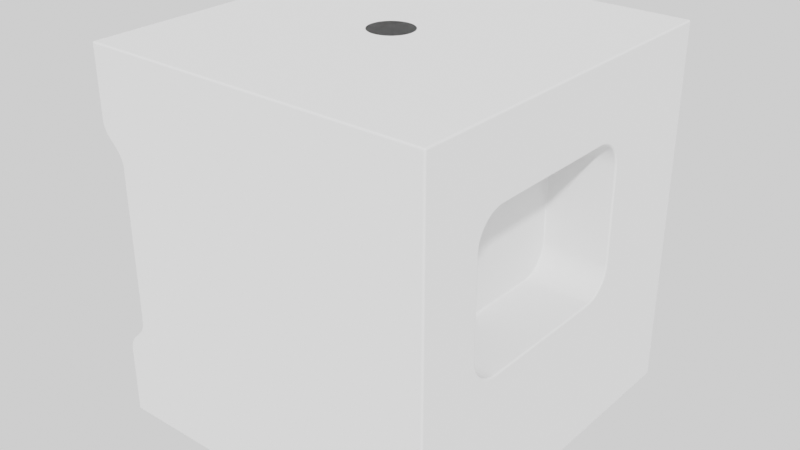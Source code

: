 # Source: second_bevel.blend  (saved by Blender 3.6.11; exported with 4.5.12 LTS)
import bpy
from mathutils import Matrix  # noqa: F401  (used for matrix-valued properties, if any)

bpy.ops.wm.read_factory_settings(use_empty=True)
scene = bpy.context.scene
scene.name = 'Scene'

# ---- collections
col_bool_objects = bpy.data.collections.new('Bool_Objects'); scene.collection.children.link(col_bool_objects)

# ---- images (referenced by path relative to the original .blend; pixels are not part of the script)
import os
ASSET_DIR = os.environ.get("B2B_ASSET_DIR", "")  # directory of the original .blend (textures are referenced by path, not embedded)
HERE = os.path.dirname(os.path.abspath(__file__))  # packed textures are extracted next to this script under _unpacked/

def load_image(name, relpath, width, height, colorspace="sRGB"):
    """Load a texture the original file referenced (path relative to the .blend, or extracted next to this script)."""
    p = next((c for c in (os.path.join(HERE, relpath), os.path.join(ASSET_DIR, relpath)) if relpath and os.path.exists(c)), "")
    if p:
        img = bpy.data.images.load(p, check_existing=True)
        img.name = name
    else:  # same state as the original file: an image datablock whose file is absent (Cycles renders it pink)
        img = bpy.data.images.new(name, width, height)
        img.source = "FILE"
        img.filepath = "//" + (relpath or name)
    img.colorspace_settings.name = colorspace
    return img
img_artist_workshop_4k_hdr = load_image('artist_workshop_4k.hdr', 'artist_workshop_4k.hdr', 1024, 1024, 'Linear Rec.709')

# ---- node groups
ng_warmth__gaffer = bpy.data.node_groups.new('Warmth (Gaffer)', 'ShaderNodeTree')
_s = ng_warmth__gaffer.interface.new_socket(name='Image', in_out='OUTPUT', socket_type='NodeSocketColor')
_s = ng_warmth__gaffer.interface.new_socket(name='Image', in_out='INPUT', socket_type='NodeSocketColor')
_s = ng_warmth__gaffer.interface.new_socket(name='Temp', in_out='INPUT', socket_type='NodeSocketFloat')
_s.min_value = -100.0
_s.max_value = 100.0
_s = ng_warmth__gaffer.interface.new_socket(name='Tint', in_out='INPUT', socket_type='NodeSocketFloat')
_s.min_value = -100.0
_s.max_value = 100.0
_N = ng_warmth__gaffer.nodes; _L = ng_warmth__gaffer.links
n0 = _N.new('NodeGroupInput'); n0.name = 'Group Input'; n0.location = (-70, -478)
n1 = _N.new('NodeGroupOutput'); n1.name = 'Group Output'; n1.location = (1033, -158)
n2 = _N.new('ShaderNodeMath'); n2.name = 'Math'; n2.location = (214, -339)
n2.operation = 'DIVIDE'
n2.inputs[1].default_value = 150.0
n3 = _N.new('ShaderNodeMath'); n3.name = 'Math.001'; n3.location = (407, -336)
n3.inputs[1].default_value = 1.0
n4 = _N.new('ShaderNodeSeparateColor'); n4.name = 'Separate RGB'; n4.location = (408, -168)
n5 = _N.new('ShaderNodeMath'); n5.name = 'Math.002'; n5.location = (627, 85)
n5.operation = 'MULTIPLY'
n6 = _N.new('ShaderNodeMath'); n6.name = 'Math.003'; n6.location = (627, -91)
n6.operation = 'MULTIPLY'
n7 = _N.new('ShaderNodeMath'); n7.name = 'Math.004'; n7.location = (627, -240)
n7.operation = 'DIVIDE'
n8 = _N.new('ShaderNodeMath'); n8.name = 'Math.005'; n8.location = (214, -548)
n8.operation = 'DIVIDE'
n8.inputs[1].default_value = 150.0
n9 = _N.new('ShaderNodeMath'); n9.name = 'Math.006'; n9.location = (407, -529)
n9.inputs[1].default_value = 1.0
n10 = _N.new('ShaderNodeCombineColor'); n10.name = 'Combine RGB'; n10.location = (808, -163)
_L.new(n0.outputs[1], n2.inputs[0])
_L.new(n2.outputs[0], n3.inputs[0])
_L.new(n3.outputs[0], n5.inputs[1])
_L.new(n3.outputs[0], n7.inputs[1])
_L.new(n0.outputs[2], n8.inputs[0])
_L.new(n8.outputs[0], n9.inputs[0])
_L.new(n9.outputs[0], n6.inputs[1])
_L.new(n0.outputs[0], n4.inputs[0])
_L.new(n4.outputs[0], n5.inputs[0])
_L.new(n4.outputs[1], n6.inputs[0])
_L.new(n4.outputs[2], n7.inputs[0])
_L.new(n5.outputs[0], n10.inputs[0])
_L.new(n6.outputs[0], n10.inputs[1])
_L.new(n7.outputs[0], n10.inputs[2])
_L.new(n10.outputs[0], n1.inputs[0])
n1.is_active_output = True
ng_f_pre_second_bevel = bpy.data.node_groups.new('.f_Pre_Second_Bevel', 'GeometryNodeTree')
_s = ng_f_pre_second_bevel.interface.new_socket(name='Geometry', in_out='OUTPUT', socket_type='NodeSocketGeometry')
_s = ng_f_pre_second_bevel.interface.new_socket(name='Geometry', in_out='INPUT', socket_type='NodeSocketGeometry')
_s = ng_f_pre_second_bevel.interface.new_socket(name='Width', in_out='INPUT', socket_type='NodeSocketFloat')
_s.min_value = 0.0
_s = ng_f_pre_second_bevel.interface.new_socket(name='Bottom/Top', in_out='INPUT', socket_type='NodeSocketBool')
_s = ng_f_pre_second_bevel.interface.new_socket(name='All', in_out='INPUT', socket_type='NodeSocketBool')
_s = ng_f_pre_second_bevel.interface.new_socket(name='Limit angle', in_out='INPUT', socket_type='NodeSocketFloat')
_s.default_value = 35.0
_s.min_value = 0.0
_s.max_value = 180.0
ng_f_pre_second_bevel.is_modifier = True
_N = ng_f_pre_second_bevel.nodes; _L = ng_f_pre_second_bevel.links
n0 = _N.new('FunctionNodeBooleanMath'); n0.name = 'Boolean Math'; n0.location = (121, -8)
n0.operation = 'NOT'
n1 = _N.new('FunctionNodeCompare'); n1.name = 'Compare.001'; n1.location = (-287, 20)
n1.operation = 'EQUAL'
n1.data_type = 'VECTOR'
n1.inputs[6].default_value = (0.0, 0.0, 0.0, 0.0)
n1.inputs[7].default_value = (0.0, 0.0, 0.0, 0.0)
n2 = _N.new('NodeReroute'); n2.name = 'Reroute'; n2.location = (58, -18)
n2.width = 16
n2.socket_idname = 'NodeSocketBool'
n3 = _N.new('GeometryNodeMeshFaceSetBoundaries'); n3.name = 'Face Group Boundaries'; n3.location = (-121, 13)
n4 = _N.new('ShaderNodeCombineXYZ'); n4.name = 'Combine XYZ'; n4.location = (-458, -121)
n5 = _N.new('GeometryNodeInputNormal'); n5.name = 'Normal'; n5.location = (-460, -58)
n5.legacy_corner_normals = True
n6 = _N.new('NodeGroupOutput'); n6.name = 'Group Output'; n6.location = (784, 202)
n7 = _N.new('GeometryNodeStoreNamedAttribute'); n7.name = 'Store Named Attribute.002'; n7.location = (337, 203)
n7.domain = 'EDGE'
n7.inputs[2].default_value = 'bevel_weight_edge'
n8 = _N.new('GeometryNodeStoreNamedAttribute'); n8.name = 'Store Named Attribute.001'; n8.location = (122, 208)
n8.domain = 'EDGE'
n8.inputs[2].default_value = 'bevel_weight_edge'
n9 = _N.new('GeometryNodeStoreNamedAttribute'); n9.name = 'Store Named Attribute.003'; n9.location = (131, 444)
n9.domain = 'EDGE'
n9.inputs[2].default_value = 'bevel_weight_edge'
n10 = _N.new('GeometryNodeSwitch'); n10.name = 'Switch.001'; n10.location = (-638, -100)
n10.input_type = 'INT'
n10.inputs[1].default_value = -1
n10.inputs[2].default_value = 1
n11 = _N.new('GeometryNodeSwitch'); n11.name = 'Switch.002'; n11.location = (581, 264)
n12 = _N.new('NodeGroupInput'); n12.name = 'Group Input'; n12.location = (-1028, 120)
n13 = _N.new('FunctionNodeCompare'); n13.name = 'Compare'; n13.location = (-146, 482)
n13.inputs[6].default_value = (0.0, 0.0, 0.0, 0.0)
n13.inputs[7].default_value = (0.0, 0.0, 0.0, 0.0)
n14 = _N.new('GeometryNodeInputMeshEdgeAngle'); n14.name = 'Edge Angle'; n14.location = (-380, 459)
n15 = _N.new('ShaderNodeMath'); n15.name = 'Math'; n15.location = (-380, 360)
n15.operation = 'RADIANS'
_L.new(n11.outputs[0], n6.inputs[0])
_L.new(n12.outputs[0], n8.inputs[0])
_L.new(n5.outputs[0], n1.inputs[4])
_L.new(n2.outputs[0], n8.inputs[1])
_L.new(n4.outputs[0], n1.inputs[5])
_L.new(n12.outputs[1], n8.inputs[3])
_L.new(n8.outputs[0], n7.inputs[0])
_L.new(n2.outputs[0], n0.inputs[0])
_L.new(n0.outputs[0], n7.inputs[1])
_L.new(n3.outputs[0], n2.inputs[0])
_L.new(n1.outputs[0], n3.inputs[0])
_L.new(n12.outputs[2], n10.inputs[0])
_L.new(n10.outputs[0], n4.inputs[2])
_L.new(n12.outputs[0], n9.inputs[0])
_L.new(n12.outputs[1], n9.inputs[3])
_L.new(n7.outputs[0], n11.inputs[1])
_L.new(n9.outputs[0], n11.inputs[2])
_L.new(n12.outputs[3], n11.inputs[0])
_L.new(n14.outputs[0], n13.inputs[0])
_L.new(n15.outputs[0], n13.inputs[1])
_L.new(n12.outputs[4], n15.inputs[0])
_L.new(n13.outputs[0], n9.inputs[1])
n6.is_active_output = True
ng_auto_smooth = bpy.data.node_groups.new('Auto Smooth', 'GeometryNodeTree')
_s = ng_auto_smooth.interface.new_socket(name='Geometry', in_out='OUTPUT', socket_type='NodeSocketGeometry')
_s = ng_auto_smooth.interface.new_socket(name='Geometry', in_out='INPUT', socket_type='NodeSocketGeometry')
_s = ng_auto_smooth.interface.new_socket(name='Angle', in_out='INPUT', socket_type='NodeSocketFloat')
_s.subtype = 'ANGLE'
_s.min_value = 0.0
_s.max_value = 3.142
ng_auto_smooth.is_modifier = True
_N = ng_auto_smooth.nodes; _L = ng_auto_smooth.links
n0 = _N.new('NodeGroupOutput'); n0.name = 'Group Output'; n0.location = (480, -100)
n1 = _N.new('NodeGroupInput'); n1.name = 'Group Input'; n1.location = (-420, -300)
n2 = _N.new('NodeGroupInput'); n2.name = 'Group Input.001'; n2.location = (-60, -100)
n3 = _N.new('GeometryNodeSetShadeSmooth'); n3.name = 'Set Shade Smooth'; n3.location = (120, -100)
n3.domain = 'EDGE'
n4 = _N.new('GeometryNodeSetShadeSmooth'); n4.name = 'Set Shade Smooth.001'; n4.location = (300, -100)
n5 = _N.new('GeometryNodeInputMeshEdgeAngle'); n5.name = 'Edge Angle'; n5.location = (-420, -220)
n6 = _N.new('GeometryNodeInputEdgeSmooth'); n6.name = 'Is Edge Smooth'; n6.location = (-60, -160)
n7 = _N.new('GeometryNodeInputShadeSmooth'); n7.name = 'Is Face Smooth'; n7.location = (-240, -340)
n8 = _N.new('FunctionNodeBooleanMath'); n8.name = 'Boolean Math'; n8.location = (-60, -220)
n9 = _N.new('FunctionNodeCompare'); n9.name = 'Compare'; n9.location = (-240, -180)
n9.operation = 'LESS_EQUAL'
_L.new(n5.outputs[0], n9.inputs[0])
_L.new(n4.outputs[0], n0.inputs[0])
_L.new(n1.outputs[1], n9.inputs[1])
_L.new(n9.outputs[0], n8.inputs[0])
_L.new(n7.outputs[0], n8.inputs[1])
_L.new(n2.outputs[0], n3.inputs[0])
_L.new(n6.outputs[0], n3.inputs[1])
_L.new(n3.outputs[0], n4.inputs[0])
_L.new(n8.outputs[0], n3.inputs[2])
n0.is_active_output = True
ng_f_pre_chamfer = bpy.data.node_groups.new('.f_Pre_Chamfer', 'GeometryNodeTree')
_s = ng_f_pre_chamfer.interface.new_socket(name='Geometry', in_out='OUTPUT', socket_type='NodeSocketGeometry')
_s = ng_f_pre_chamfer.interface.new_socket(name='top', in_out='OUTPUT', socket_type='NodeSocketFloat')
_s = ng_f_pre_chamfer.interface.new_socket(name='bottom', in_out='OUTPUT', socket_type='NodeSocketFloat')
_s = ng_f_pre_chamfer.interface.new_socket(name='Geometry', in_out='INPUT', socket_type='NodeSocketGeometry')
ng_f_pre_chamfer.is_modifier = True
_N = ng_f_pre_chamfer.nodes; _L = ng_f_pre_chamfer.links
n0 = _N.new('NodeReroute'); n0.name = 'Reroute'; n0.location = (201, -18)
n0.width = 16
n0.socket_idname = 'NodeSocketBool'
n1 = _N.new('GeometryNodeSplitEdges'); n1.name = 'Split Edges.001'; n1.location = (-361, 188)
n2 = _N.new('GeometryNodeFlipFaces'); n2.name = 'Flip Faces'; n2.location = (400, 188)
n3 = _N.new('GeometryNodeMergeByDistance'); n3.name = 'Merge by Distance.001'; n3.location = (169, 188)
n4 = _N.new('NodeGroupInput'); n4.name = 'Group Input'; n4.location = (-553, 188)
n5 = _N.new('GeometryNodeStoreNamedAttribute'); n5.name = 'Store Named Attribute'; n5.location = (-152, 188)
n5.inputs[2].default_value = 'top'
n5.inputs[3].default_value = 1.0
n6 = _N.new('GeometryNodeStoreNamedAttribute'); n6.name = 'Store Named Attribute.001'; n6.location = (9, 194)
n6.inputs[2].default_value = 'bottom'
n6.inputs[3].default_value = 1.0
n7 = _N.new('FunctionNodeCompare'); n7.name = 'Compare'; n7.location = (-368, 18)
n7.operation = 'EQUAL'
n7.data_type = 'VECTOR'
n7.inputs[5].default_value = (0.0, 0.0, 1.0)
n7.inputs[6].default_value = (0.0, 0.0, 0.0, 0.0)
n7.inputs[7].default_value = (0.0, 0.0, 0.0, 0.0)
n8 = _N.new('GeometryNodeInputNormal'); n8.name = 'Normal'; n8.location = (-553, 18)
n8.legacy_corner_normals = True
n9 = _N.new('FunctionNodeCompare'); n9.name = 'Compare.001'; n9.location = (-137, -43)
n9.operation = 'EQUAL'
n9.data_type = 'VECTOR'
n9.inputs[5].default_value = (0.0, 0.0, -1.0)
n9.inputs[6].default_value = (0.0, 0.0, 0.0, 0.0)
n9.inputs[7].default_value = (0.0, 0.0, 0.0, 0.0)
n10 = _N.new('GeometryNodeInputNamedAttribute'); n10.name = 'Named Attribute'; n10.location = (273, 18)
n10.inputs[0].default_value = 'top'
n11 = _N.new('ShaderNodeMath'); n11.name = 'Math'; n11.location = (444, 18)
n11.operation = 'GREATER_THAN'
n11.inputs[1].default_value = 0.0
n12 = _N.new('GeometryNodeInputNamedAttribute'); n12.name = 'Named Attribute.001'; n12.location = (278, -162)
n12.inputs[0].default_value = 'bottom'
n13 = _N.new('ShaderNodeMath'); n13.name = 'Math.001'; n13.location = (449, -162)
n13.operation = 'GREATER_THAN'
n13.inputs[1].default_value = 0.0
n14 = _N.new('NodeGroupOutput'); n14.name = 'Group Output'; n14.location = (769, 86)
_L.new(n3.outputs[0], n2.inputs[0])
_L.new(n8.outputs[0], n7.inputs[4])
_L.new(n2.outputs[0], n14.inputs[0])
_L.new(n4.outputs[0], n1.inputs[0])
_L.new(n6.outputs[0], n3.inputs[0])
_L.new(n1.outputs[0], n5.inputs[0])
_L.new(n7.outputs[0], n5.inputs[1])
_L.new(n11.outputs[0], n14.inputs[1])
_L.new(n0.outputs[0], n2.inputs[1])
_L.new(n10.outputs[0], n11.inputs[0])
_L.new(n7.outputs[0], n0.inputs[0])
_L.new(n5.outputs[0], n6.inputs[0])
_L.new(n8.outputs[0], n9.inputs[4])
_L.new(n9.outputs[0], n6.inputs[1])
_L.new(n12.outputs[0], n13.inputs[0])
_L.new(n13.outputs[0], n14.inputs[2])
n14.is_active_output = True

# ---- world
world_world = bpy.data.worlds.new('World'); scene.world = world_world
world_world.use_nodes = True; world_world.node_tree.nodes.clear()
_N = world_world.node_tree.nodes; _L = world_world.node_tree.links
n0 = _N.new('ShaderNodeOutputWorld'); n0.name = 'World Output'; n0.location = (300, 300)
n1 = _N.new('ShaderNodeBackground'); n1.name = 'Background'; n1.location = (10, 300)
n1.inputs[0].default_value = (0.05088, 0.05088, 0.05088, 1.0)
n2 = _N.new('ShaderNodeTexEnvironment'); n2.name = 'HDRIHandler_ShaderNodeTexEnvironment'; n2.location = (-568, 92)
n2.image = img_artist_workshop_4k_hdr
n3 = _N.new('ShaderNodeTexCoord'); n3.name = 'HDRIHandler_ShaderNodeTexCoord'; n3.location = (-951, 100)
n4 = _N.new('ShaderNodeMapping'); n4.name = 'HDRIHandler_ShaderNodeMapping'; n4.location = (-760, 141)
n4.inputs[2].default_value = (0.0, 0.0, -0.4218)
n5 = _N.new('ShaderNodeGroup'); n5.name = 'HDRIHandler_Warmth'; n5.location = (-262, 73)
n5.mute = True
n5.node_tree = ng_warmth__gaffer
n5.inputs[1].default_value = 0.0
n5.inputs[2].default_value = 0.0
n6 = _N.new('ShaderNodeGamma'); n6.name = 'HDRIHandler_ShaderNodeGamma'; n6.location = (-72, 60)
n6.mute = True
n7 = _N.new('ShaderNodeHueSaturation'); n7.name = 'HDRIHandler_ShaderNodeHueSaturation'; n7.location = (118, 81)
n7.inputs[1].default_value = 0.0
n8 = _N.new('ShaderNodeBackground'); n8.name = 'HDRIHandler_ShaderNodeBackground'; n8.location = (318, 48)
_L.new(n3.outputs[0], n4.inputs[0])
_L.new(n4.outputs[0], n2.inputs[0])
_L.new(n2.outputs[0], n5.inputs[0])
_L.new(n5.outputs[0], n6.inputs[0])
_L.new(n6.outputs[0], n7.inputs[4])
_L.new(n7.outputs[0], n8.inputs[0])
_L.new(n8.outputs[0], n0.inputs[0])
n0.is_active_output = True
world_world.color = (0.05088, 0.05088, 0.05088)
world_world.use_sun_shadow = False
world_world.sun_shadow_jitter_overblur = 0.0
world_world.cycles.sampling_method = 'MANUAL'

# ---- meshes
me_cube = bpy.data.meshes.new('Cube')
me_cube.from_pydata([(-1.0, -1.0, -1.0), (-1.0, -1.0, 1.0), (-1.0, 1.0, -1.0), (-1.0, 1.0, 1.0), (1.0, -1.0, -1.0), (1.0, -1.0, 1.0), (1.0, 1.0, -1.0), (1.0, 1.0, 1.0)], [], [(0, 1, 3, 2), (2, 3, 7, 6), (6, 7, 5, 4), (4, 5, 1, 0), (2, 6, 4, 0), (7, 3, 1, 5)])
me_cube.polygons.foreach_set('use_smooth', [True] * 6)
_uv = me_cube.uv_layers.new(name='UVMap')
_uv.uv.foreach_set('vector', [0.375, 0.0, 0.625, 0.0, 0.625, 0.25, 0.375, 0.25, 0.375, 0.25, 0.625, 0.25, 0.625, 0.5, 0.375, 0.5, 0.375, 0.5, 0.625, 0.5, 0.625, 0.75, 0.375, 0.75, 0.375, 0.75, 0.625, 0.75, 0.625, 1.0, 0.375, 1.0, 0.125, 0.5, 0.375, 0.5, 0.375, 0.75, 0.125, 0.75, 0.625, 0.5, 0.875, 0.5, 0.875, 0.75, 0.625, 0.75])
me_cube.update()
me_bool_obj_data = bpy.data.meshes.new('bool_obj_data')
me_bool_obj_data.from_pydata([(0.0, 0.0, 0.0), (0.0, 0.0, 0.0)], [(0, 1)], [])
me_bool_obj_data.update()
me_bool_cube_data_002 = bpy.data.meshes.new('bool_cube_data.002')
me_bool_cube_data_002.from_pydata([(-0.406, -0.528, 0.0), (0.406, -0.528, 0.0), (0.406, 0.528, 0.0), (-0.406, 0.528, 0.0)], [], [(0, 3, 2, 1)])
me_bool_cube_data_002.update()
me_bool_cube_data_005 = bpy.data.meshes.new('bool_cube_data.005')
me_bool_cube_data_005.from_pydata([(0.2431, 0.6917, 2.384e-07), (0.3584, 0.5764, 2.384e-07), (0.3584, -1.308, -2.384e-07), (-0.3584, -1.308, 2.384e-07), (-0.3584, 1.308, 2.384e-07), (0.2431, 1.308, 2.384e-07)], [], [(5, 0, 1, 2, 3, 4)])
me_bool_cube_data_005.update()

# ---- objects
ob_cube = bpy.data.objects.new('Cube', me_cube)
ob_bool_obj = bpy.data.objects.new('bool_obj', me_bool_obj_data)
ob_bool_cube = bpy.data.objects.new('bool_cube', me_bool_cube_data_002)
ob_bool_cube_001 = bpy.data.objects.new('bool_cube.001', me_bool_cube_data_005)

# ---- transforms, parenting, visibility, modifiers, constraints
ob_cube.location = (0.0, 0.0, 0.0)
_m = ob_cube.modifiers.new('.f_boolean', 'BOOLEAN')
_m.object = ob_bool_obj
_m.solver = 'FAST'
_m = ob_cube.modifiers.new('.f_boolean.001', 'BOOLEAN')
_m.object = ob_bool_cube
_m.solver = 'FAST'
_m = ob_cube.modifiers.new('.f_boolean.002', 'BOOLEAN')
_m.object = ob_bool_cube_001
_m.solver = 'FAST'
_m = ob_cube.modifiers.new('.f_outer_bevel', 'BEVEL')
_m.width = 0.01
_m.width_pct = 0.01
_m.segments = 4
_m.angle_limit = 0.6981
_m.use_clamp_overlap = False
_m.loop_slide = False
_m.harden_normals = True
_m.miter_outer = 'MITER_ARC'
_m = ob_cube.modifiers.new('.f_Weighted_Normal', 'WEIGHTED_NORMAL')
ob_bool_obj.parent = ob_cube
ob_bool_obj.location = (-0.0001528, -2.176e-05, 1.0)
ob_bool_obj.hide_render = True
ob_bool_obj.display_type = 'WIRE'
_vg = ob_bool_obj.vertex_groups.new(name='radius')
_vg.add([1], 1.0, 'REPLACE')
_vg = ob_bool_obj.vertex_groups.new(name='inner_radius')
_vg = ob_bool_obj.vertex_groups.new(name='top_face')
_vg = ob_bool_obj.vertex_groups.new(name='bottom_face')
_m = ob_bool_obj.modifiers.new('.f_Radius', 'DISPLACE')
_m.vertex_group = 'radius'
_m.mid_level = 0.0
_m.strength = 0.3534
_m.direction = 'X'
_m = ob_bool_obj.modifiers.new('.f_Screw', 'SCREW')
_m.steps = 72
_m.render_steps = 72
_m.merge_threshold = 0.0001
_m.use_normal_flip = True
_m.use_normal_calculate = True
_m.use_merge_vertices = True
_m = ob_bool_obj.modifiers.new('.f_Decimate', 'DECIMATE')
_m.decimate_type = 'DISSOLVE'
_m.angle_limit = 0.001745
_m = ob_bool_obj.modifiers.new('.f_First_Solidify', 'SOLIDIFY')
_m.thickness = -0.7677
_m.offset = -0.95
_m.use_even_offset = True
_m = ob_bool_obj.modifiers.new('.f_Pre_Second_Bevel', 'NODES')
_m.node_group = ng_f_pre_second_bevel
_gi = [s.identifier for s in ng_f_pre_second_bevel.interface.items_tree if s.item_type == 'SOCKET' and s.in_out == 'INPUT']
_m[_gi[1]] = 0.5  # Width
_m[_gi[2]] = True  # Bottom/Top
_m[_gi[4]] = 0.0  # Limit angle
_m = ob_bool_obj.modifiers.new('.f_Chamfer', 'BEVEL')
_m.width = 1.0
_m.width_pct = 1.0
_m.segments = 5
_m.limit_method = 'WEIGHT'
_m.vertex_group = 'bottom_face'
_m = ob_bool_obj.modifiers.new('Auto Smooth', 'NODES')
_m.node_group = ng_auto_smooth
_gi = [s.identifier for s in ng_auto_smooth.interface.items_tree if s.item_type == 'SOCKET' and s.in_out == 'INPUT']
_m[_gi[1]] = 0.5236  # Angle
ob_bool_cube.parent = ob_cube
ob_bool_cube.location = (1.0, -0.1263, 0.1935)
ob_bool_cube.rotation_euler = (-0.0, 1.571, 0.0)
ob_bool_cube.hide_render = True
ob_bool_cube.display_type = 'WIRE'
_vg = ob_bool_cube.vertex_groups.new(name='bevel.0')
_vg.add([0], 1.0, 'REPLACE')
_vg = ob_bool_cube.vertex_groups.new(name='bevel.1')
_vg.add([1], 1.0, 'REPLACE')
_vg = ob_bool_cube.vertex_groups.new(name='bevel.2')
_vg.add([2], 1.0, 'REPLACE')
_vg = ob_bool_cube.vertex_groups.new(name='bevel.3')
_vg.add([3], 1.0, 'REPLACE')
_vg = ob_bool_cube.vertex_groups.new(name='straight_bevel')
_m = ob_bool_cube.modifiers.new('.f_First_Bevel.0', 'BEVEL')
_m.width = 0.158
_m.width_pct = 0.158
_m.segments = 8
_m.affect = 'VERTICES'
_m.limit_method = 'VGROUP'
_m.vertex_group = 'bevel.0'
_m.use_clamp_overlap = False
_m.loop_slide = False
_m = ob_bool_cube.modifiers.new('.f_First_Bevel.1', 'BEVEL')
_m.width = 0.158
_m.width_pct = 0.158
_m.segments = 8
_m.affect = 'VERTICES'
_m.limit_method = 'VGROUP'
_m.vertex_group = 'bevel.1'
_m.use_clamp_overlap = False
_m.loop_slide = False
_m = ob_bool_cube.modifiers.new('.f_First_Bevel.2', 'BEVEL')
_m.width = 0.158
_m.width_pct = 0.158
_m.segments = 8
_m.affect = 'VERTICES'
_m.limit_method = 'VGROUP'
_m.vertex_group = 'bevel.2'
_m.use_clamp_overlap = False
_m.loop_slide = False
_m = ob_bool_cube.modifiers.new('.f_First_Bevel.3', 'BEVEL')
_m.width = 0.158
_m.width_pct = 0.158
_m.segments = 8
_m.affect = 'VERTICES'
_m.limit_method = 'VGROUP'
_m.vertex_group = 'bevel.3'
_m.use_clamp_overlap = False
_m.loop_slide = False
_m = ob_bool_cube.modifiers.new('.f_First_Solidify', 'SOLIDIFY')
_m.thickness = -0.3667
_m.offset = -0.95
_m.use_even_offset = True
_m = ob_bool_cube.modifiers.new('GeometryNodes', 'NODES')
_m.node_group = ng_f_pre_chamfer
_m = ob_bool_cube.modifiers.new('Bevel', 'BEVEL')
_m.limit_method = 'VGROUP'
_m.vertex_group = 'straight_bevel'
_m = ob_bool_cube.modifiers.new('Auto Smooth', 'NODES')
_m.node_group = ng_auto_smooth
_gi = [s.identifier for s in ng_auto_smooth.interface.items_tree if s.item_type == 'SOCKET' and s.in_out == 'INPUT']
_m[_gi[1]] = 0.5236  # Angle
ob_bool_cube_001.parent = ob_cube
ob_bool_cube_001.location = (-1.138, -1.0, -0.1128)
ob_bool_cube_001.rotation_euler = (1.571, -0.0, 0.0)
ob_bool_cube_001.hide_render = True
ob_bool_cube_001.display_type = 'WIRE'
_vg = ob_bool_cube_001.vertex_groups.new(name='bevel.0')
_vg.add([0], 1.0, 'REPLACE')
_vg = ob_bool_cube_001.vertex_groups.new(name='bevel.1')
_vg.add([1], 1.0, 'REPLACE')
_vg = ob_bool_cube_001.vertex_groups.new(name='bevel.2')
_vg.add([2], 1.0, 'REPLACE')
_vg = ob_bool_cube_001.vertex_groups.new(name='bevel.3')
_vg.add([3], 1.0, 'REPLACE')
_vg = ob_bool_cube_001.vertex_groups.new(name='bevel.4')
_vg.add([4], 1.0, 'REPLACE')
_vg = ob_bool_cube_001.vertex_groups.new(name='bevel.5')
_vg.add([5], 1.0, 'REPLACE')
_vg = ob_bool_cube_001.vertex_groups.new(name='straight_bevel')
_m = ob_bool_cube_001.modifiers.new('.f_First_Bevel.0', 'BEVEL')
_m.width = 0.046
_m.width_pct = 0.046
_m.segments = 4
_m.affect = 'VERTICES'
_m.limit_method = 'VGROUP'
_m.vertex_group = 'bevel.0'
_m.use_clamp_overlap = False
_m.loop_slide = False
_m = ob_bool_cube_001.modifiers.new('.f_First_Bevel.1', 'BEVEL')
_m.width = 0.046
_m.width_pct = 0.046
_m.segments = 4
_m.affect = 'VERTICES'
_m.limit_method = 'VGROUP'
_m.vertex_group = 'bevel.1'
_m.use_clamp_overlap = False
_m.loop_slide = False
_m = ob_bool_cube_001.modifiers.new('.f_First_Bevel.2', 'BEVEL')
_m.width = 0.046
_m.width_pct = 0.046
_m.segments = 4
_m.affect = 'VERTICES'
_m.limit_method = 'VGROUP'
_m.vertex_group = 'bevel.2'
_m.use_clamp_overlap = False
_m.loop_slide = False
_m = ob_bool_cube_001.modifiers.new('.f_First_Bevel.3', 'BEVEL')
_m.width = 0.046
_m.width_pct = 0.046
_m.segments = 4
_m.affect = 'VERTICES'
_m.limit_method = 'VGROUP'
_m.vertex_group = 'bevel.3'
_m.use_clamp_overlap = False
_m.loop_slide = False
_m = ob_bool_cube_001.modifiers.new('.f_First_Bevel.4', 'BEVEL')
_m.width = 0.046
_m.width_pct = 0.046
_m.segments = 4
_m.affect = 'VERTICES'
_m.limit_method = 'VGROUP'
_m.vertex_group = 'bevel.4'
_m.use_clamp_overlap = False
_m.loop_slide = False
_m = ob_bool_cube_001.modifiers.new('.f_First_Bevel.5', 'BEVEL')
_m.width = 0.046
_m.width_pct = 0.046
_m.segments = 4
_m.affect = 'VERTICES'
_m.limit_method = 'VGROUP'
_m.vertex_group = 'bevel.5'
_m.use_clamp_overlap = False
_m.loop_slide = False
_m = ob_bool_cube_001.modifiers.new('.f_First_Solidify', 'SOLIDIFY')
_m.thickness = -2.121
_m.offset = -0.95
_m.use_even_offset = True
_m = ob_bool_cube_001.modifiers.new('GeometryNodes', 'NODES')
_m.node_group = ng_f_pre_chamfer
_m = ob_bool_cube_001.modifiers.new('Bevel', 'BEVEL')
_m.limit_method = 'VGROUP'
_m.vertex_group = 'straight_bevel'
_m.use_clamp_overlap = False
_m = ob_bool_cube_001.modifiers.new('.f_Mirror', 'MIRROR')
_m.use_axis = (False, False, True)
_m.use_bisect_axis = (True, True, True)
_m.mirror_object = ob_cube
_m = ob_bool_cube_001.modifiers.new('Auto Smooth', 'NODES')
_m.node_group = ng_auto_smooth
_gi = [s.identifier for s in ng_auto_smooth.interface.items_tree if s.item_type == 'SOCKET' and s.in_out == 'INPUT']
_m[_gi[1]] = 0.5236  # Angle

# ---- collection membership
scene.collection.objects.link(ob_cube)
col_bool_objects.objects.link(ob_bool_obj)
col_bool_objects.objects.link(ob_bool_cube)
col_bool_objects.objects.link(ob_bool_cube_001)

# ---- scene / render settings (as saved in the file)
scene.frame_start = 1; scene.frame_end = 250; scene.frame_set(36)
scene.render.engine = 'CYCLES'
scene.render.image_settings.file_format = 'JPEG'
scene.render.image_settings.color_mode = 'RGB'
scene.render.image_settings.quality = 70
scene.render.resolution_percentage = 50
scene.render.film_transparent = True
scene.render.use_border = True
scene.render.border_min_y = 0.1169
scene.render.border_max_x = 0.9996
scene.render.border_max_y = 0.8826
scene.cycles.sampling_pattern = 'TABULATED_SOBOL'
scene.cycles.adaptive_threshold = 0.015
scene.cycles.adaptive_min_samples = 16
scene.cycles.caustics_reflective = False
scene.cycles.caustics_refractive = False
scene.cycles.use_auto_tile = False
scene.eevee.taa_samples = 8
scene.view_settings.look = 'Medium High Contrast'
scene.view_settings.view_transform = 'Filmic'
bpy.context.view_layer.update()

# ---- added for rendering (the .blend has no active camera and no usable light): camera, sun
cam_auto = bpy.data.cameras.new('AutoCamera')
cam_auto.lens = 50.0
cam_auto.sensor_width = 36.0
cam_auto.clip_end = 1000.0
ob_auto_camera = bpy.data.objects.new('AutoCamera', cam_auto)
scene.collection.objects.link(ob_auto_camera)
ob_auto_camera.location = (3.20248, -3.77977, 2.51985)
ob_auto_camera.rotation_euler = (1.09748, -7.21219e-08, 0.694738)
scene.camera = ob_auto_camera
light_auto_sun = bpy.data.lights.new('AutoSun', 'SUN')
light_auto_sun.energy = 3.0
light_auto_sun.angle = 0.0523599
ob_auto_sun = bpy.data.objects.new('AutoSun', light_auto_sun)
scene.collection.objects.link(ob_auto_sun)
ob_auto_sun.rotation_euler = (0.872665, 0.174533, 0.523599)
bpy.context.view_layer.update()
